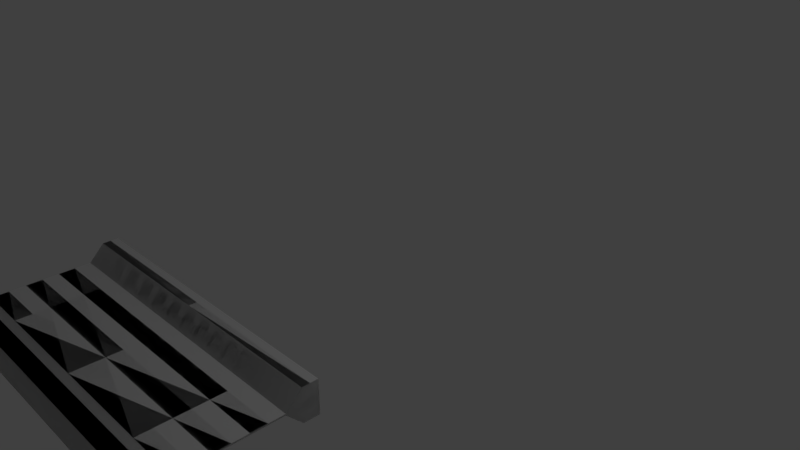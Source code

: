 # Source: espejo.blend  (saved by Blender 2.79.0; exported with 4.5.12 LTS)
import bpy
from mathutils import Matrix  # noqa: F401  (used for matrix-valued properties, if any)

bpy.ops.wm.read_factory_settings(use_empty=True)
scene = bpy.context.scene
scene.name = 'Scene'

# ---- collections
col_collection_1 = bpy.data.collections.new('Collection 1'); scene.collection.children.link(col_collection_1)

# ---- world
world_world = bpy.data.worlds.new('World'); scene.world = world_world
world_world.color = (0.05088, 0.05088, 0.05088)
world_world.use_sun_shadow = False
world_world.sun_shadow_jitter_overblur = 0.0
world_world.cycles.sampling_method = 'MANUAL'

# ---- cameras
cam_camera = bpy.data.cameras.new('Camera')
cam_camera.clip_end = 100.0
cam_camera.lens = 35.0
cam_camera.sensor_width = 32.0
cam_camera.sensor_height = 18.0
cam_camera.ortho_scale = 7.314
cam_camera.dof.focus_distance = 0.0
cam_camera.dof.aperture_fstop = 128.0

# ---- lights
light_lamp = bpy.data.lights.new('Lamp', 'POINT')
light_lamp.transmission_factor = 0.0
light_lamp.cutoff_distance = 30.0
light_lamp.energy = 100.0
light_lamp.shadow_buffer_clip_start = 1.001
light_lamp.shadow_soft_size = 0.1
light_lamp.shadow_maximum_resolution = 0.006
light_lamp.use_absolute_resolution = True

# ---- meshes
me_plane = bpy.data.meshes.new('Plane')
me_plane.from_pydata([(2.0, 1.49e-08, -0.21), (-2.0, 1.49e-08, -0.21), (2.0, 2.0, -0.21), (-2.0, 2.0, -0.21), (2.0, 1.8, -0.21), (2.0, 1.6, -0.01), (2.0, 0.4, -0.01), (2.0, 0.2, -0.21), (-2.0, 0.2, -0.21), (-2.0, 0.4, -0.01), (-2.0, 1.6, -0.01), (-2.0, 1.8, -0.21), (-2.0, 0.0, -0.01), (2.0, 0.0, -0.01), (-2.0, 2.0, -0.01), (2.0, 2.0, -0.01), (-2.0, 1.49e-08, -0.21), (2.0, 1.49e-08, -0.21), (-2.0, 2.0, -0.21), (2.0, 2.0, -0.21), (-2.0, 1.8, -0.21), (-2.0, 1.6, -0.01), (-2.0, 0.4, -0.01), (-2.0, 0.2, -0.21), (2.0, 0.2, -0.21), (2.0, 0.4, -0.01), (2.0, 1.6, -0.01), (2.0, 1.8, -0.21), (2.0, 0.0, -0.01), (-2.0, 0.0, -0.01), (2.0, 2.0, -0.01), (-2.0, 2.0, -0.01), (2.0, 1.49e-08, 0.21), (-2.0, 1.49e-08, 0.21), (2.0, 2.0, 0.21), (-2.0, 2.0, 0.21), (2.0, 1.8, 0.21), (2.0, 1.6, 0.01), (2.0, 0.4, 0.01), (2.0, 0.2, 0.21), (-2.0, 0.2, 0.21), (-2.0, 0.4, 0.01), (-2.0, 1.6, 0.01), (-2.0, 1.8, 0.21), (-2.0, 0.0, 0.01), (2.0, 0.0, 0.01), (-2.0, 2.0, 0.01), (2.0, 2.0, 0.01), (-2.0, 0.0, 0.0), (2.0, 0.0, 0.0), (-2.0, 2.0, 0.0), (2.0, 2.0, 0.0), (-2.0, 1.49e-08, 0.21), (2.0, 1.49e-08, 0.21), (-2.0, 2.0, 0.21), (2.0, 2.0, 0.21), (-2.0, 1.8, 0.21), (-2.0, 1.6, 0.01), (-2.0, 0.4, 0.01), (-2.0, 0.2, 0.21), (2.0, 0.2, 0.21), (2.0, 0.4, 0.01), (2.0, 1.6, 0.01), (2.0, 1.8, 0.21), (2.0, 0.0, 0.01), (-2.0, 0.0, 0.01), (2.0, 2.0, 0.01), (-2.0, 2.0, 0.01), (2.0, 0.0, 0.0), (-2.0, 0.0, 0.0), (2.0, 2.0, 0.0), (-2.0, 2.0, 0.0)], [], [(4, 11, 3, 2), (0, 1, 8, 7), (7, 8, 9, 6), (6, 9, 10, 5), (5, 10, 11, 4), (12, 9, 8, 1), (0, 7, 6, 13), (3, 11, 10, 14), (15, 5, 4, 2), (2, 3, 14, 15), (0, 13, 12, 1), (12, 13, 49, 48), (15, 14, 50, 51), (5, 15, 51, 49, 13, 6), (10, 9, 12, 48, 50, 14), (20, 18, 19, 27), (16, 23, 24, 17), (23, 22, 25, 24), (22, 21, 26, 25), (21, 20, 27, 26), (28, 17, 24, 25), (16, 29, 22, 23), (19, 30, 26, 27), (31, 18, 20, 21), (18, 31, 30, 19), (16, 17, 28, 29), (28, 68, 69, 29), (31, 71, 70, 30), (21, 22, 29, 69, 71, 31), (26, 30, 70, 68, 28, 25), (36, 34, 35, 43), (32, 39, 40, 33), (39, 38, 41, 40), (38, 37, 42, 41), (37, 36, 43, 42), (44, 33, 40, 41), (32, 45, 38, 39), (35, 46, 42, 43), (47, 34, 36, 37), (34, 47, 46, 35), (32, 33, 44, 45), (44, 48, 49, 45), (47, 51, 50, 46), (37, 38, 45, 49, 51, 47), (42, 46, 50, 48, 44, 41), (51, 49, 48, 50), (56, 63, 55, 54), (52, 53, 60, 59), (59, 60, 61, 58), (58, 61, 62, 57), (57, 62, 63, 56), (64, 61, 60, 53), (52, 59, 58, 65), (55, 63, 62, 66), (67, 57, 56, 54), (54, 55, 66, 67), (52, 65, 64, 53), (64, 65, 69, 68), (67, 66, 70, 71), (57, 67, 71, 69, 65, 58), (62, 61, 64, 68, 70, 66), (71, 70, 68, 69)])
me_plane.polygons.foreach_set('use_smooth', [True] * 62)
_k = set([(0, 1), (0, 7), (0, 13), (1, 8), (1, 12), (2, 3), (2, 4), (2, 15), (3, 11), (3, 14), (4, 5), (4, 11), (5, 6), (5, 10), (6, 7), (6, 9), (7, 8), (8, 9), (9, 10), (10, 11), (12, 48), (13, 49), (14, 50), (15, 51), (16, 17), (16, 23), (16, 29), (17, 24), (17, 28), (18, 19), (18, 20), (18, 31), (19, 27), (19, 30), (20, 21), (20, 27), (21, 22), (21, 26), (22, 23), (22, 25), (23, 24), (24, 25), (25, 26), (26, 27), (28, 68), (29, 69), (30, 70), (31, 71), (32, 33), (32, 39), (32, 45), (33, 40), (33, 44), (34, 35), (34, 36), (34, 47), (35, 43), (35, 46), (36, 37), (36, 43), (37, 38), (37, 42), (38, 39), (38, 41), (39, 40), (40, 41), (41, 42), (42, 43), (44, 48), (45, 49), (46, 50), (47, 51), (48, 49), (48, 50), (49, 51), (50, 51), (52, 53), (52, 59), (52, 65), (53, 60), (53, 64), (54, 55), (54, 56), (54, 67), (55, 63), (55, 66), (56, 57), (56, 63), (57, 58), (57, 62), (58, 59), (58, 61), (59, 60), (60, 61), (61, 62), (62, 63), (64, 68), (65, 69), (66, 70), (67, 71), (68, 69), (68, 70), (69, 71), (70, 71)])
me_plane.attributes.new('sharp_edge', 'BOOLEAN', 'EDGE').data.foreach_set('value', [ (min(e.vertices), max(e.vertices)) in _k for e in me_plane.edges])
_uv = me_plane.uv_layers.new(name='UVMap')
_uv.uv.foreach_set('vector', [0.04552, 0.4922, 0.9545, 0.4922, 0.9545, 0.5377, 0.04552, 0.5377, 0.04552, 0.04552, 0.9545, 0.04553, 0.9545, 0.09097, 0.04552, 0.09097, 0.04552, 0.09097, 0.9545, 0.09097, 0.9545, 0.1552, 0.04552, 0.1552, 0.04552, 0.1552, 0.9545, 0.1552, 0.9545, 0.4279, 0.04552, 0.4279, 0.04552, 0.4279, 0.9545, 0.4279, 0.9545, 0.4922, 0.04552, 0.4922, 0.9999, 0.04553, 0.9999, 0.1364, 0.9545, 0.09097, 0.9545, 0.04553, 0.04552, 0.04552, 0.04552, 0.09097, 7.658e-05, 0.1364, 7.669e-05, 0.04552, 0.9545, 0.5377, 0.9545, 0.4922, 0.9999, 0.4468, 0.9999, 0.5377, 7.646e-05, 0.5377, 7.635e-05, 0.4468, 0.04552, 0.4922, 0.04552, 0.5377, 0.04552, 0.5377, 0.9545, 0.5377, 0.9545, 0.5831, 0.04552, 0.5831, 0.04552, 0.04552, 0.04552, 7.635e-05, 0.9545, 7.786e-05, 0.9545, 0.04553, 0.9545, 7.786e-05, 0.04552, 7.635e-05, 0.04552, 7.635e-05, 0.9545, 7.786e-05, 0.04552, 0.5831, 0.9545, 0.5831, 0.9545, 0.5831, 0.04552, 0.5831, 7.646e-05, 0.5377, 0.04552, 0.5831, 0.0, 0.0, 0.04552, 7.635e-05, 7.658e-05, 0.1364, 0.04552, 0.4279, 0.9999, 0.4468, 0.9545, 0.1552, 0.9999, 0.04553, 0.9545, 7.786e-05, 0.0, 0.0, 0.9545, 0.5831, 0.04552, 0.4922, 0.04552, 0.5377, 0.9545, 0.5377, 0.9545, 0.4922, 0.04552, 0.04552, 0.04552, 0.09097, 0.9545, 0.09097, 0.9545, 0.04553, 0.04552, 0.09097, 0.04552, 0.1552, 0.9545, 0.1552, 0.9545, 0.09097, 0.04552, 0.1552, 0.04552, 0.4279, 0.9545, 0.4279, 0.9545, 0.1552, 0.04552, 0.4279, 0.04552, 0.4922, 0.9545, 0.4922, 0.9545, 0.4279, 0.9999, 0.04553, 0.9545, 0.04553, 0.9545, 0.09097, 0.9999, 0.1364, 0.04552, 0.04552, 7.669e-05, 0.04552, 7.658e-05, 0.1364, 0.04552, 0.09097, 0.9545, 0.5377, 0.9999, 0.5377, 0.9999, 0.4468, 0.9545, 0.4922, 7.646e-05, 0.5377, 0.04552, 0.5377, 0.04552, 0.4922, 7.635e-05, 0.4468, 0.04552, 0.5377, 0.04552, 0.5831, 0.9545, 0.5831, 0.9545, 0.5377, 0.04552, 0.04552, 0.9545, 0.04553, 0.9545, 7.786e-05, 0.04552, 7.635e-05, 0.9545, 7.786e-05, 0.9545, 7.786e-05, 0.04552, 7.635e-05, 0.04552, 7.635e-05, 0.04552, 0.5831, 0.04552, 0.5831, 0.9545, 0.5831, 0.9545, 0.5831, 7.646e-05, 0.5377, 0.04552, 0.4279, 7.658e-05, 0.1364, 0.04552, 7.635e-05, 0.0, 0.0, 0.04552, 0.5831, 0.9999, 0.4468, 0.9545, 0.5831, 0.0, 0.0, 0.9545, 7.786e-05, 0.9999, 0.04553, 0.9545, 0.1552, 0.04552, 0.4922, 0.04552, 0.5377, 0.9545, 0.5377, 0.9545, 0.4922, 0.04552, 0.04552, 0.04552, 0.09097, 0.9545, 0.09097, 0.9545, 0.04553, 0.04552, 0.09097, 0.04552, 0.1552, 0.9545, 0.1552, 0.9545, 0.09097, 0.04552, 0.1552, 0.04552, 0.4279, 0.9545, 0.4279, 0.9545, 0.1552, 0.04552, 0.4279, 0.04552, 0.4922, 0.9545, 0.4922, 0.9545, 0.4279, 0.9999, 0.04553, 0.9545, 0.04553, 0.9545, 0.09097, 0.9999, 0.1364, 0.04552, 0.04552, 7.669e-05, 0.04552, 7.658e-05, 0.1364, 0.04552, 0.09097, 0.9545, 0.5377, 0.9999, 0.5377, 0.9999, 0.4468, 0.9545, 0.4922, 7.646e-05, 0.5377, 0.04552, 0.5377, 0.04552, 0.4922, 7.635e-05, 0.4468, 0.04552, 0.5377, 0.04552, 0.5831, 0.9545, 0.5831, 0.9545, 0.5377, 0.04552, 0.04552, 0.9545, 0.04553, 0.9545, 7.786e-05, 0.04552, 7.635e-05, 0.9545, 7.786e-05, 0.9545, 7.786e-05, 0.04552, 7.635e-05, 0.04552, 7.635e-05, 0.04552, 0.5831, 0.04552, 0.5831, 0.9545, 0.5831, 0.9545, 0.5831, 7.646e-05, 0.5377, 0.04552, 0.4279, 7.658e-05, 0.1364, 0.04552, 7.635e-05, 0.0, 0.0, 0.04552, 0.5831, 0.9999, 0.4468, 0.9545, 0.5831, 0.0, 0.0, 0.9545, 7.786e-05, 0.9999, 0.04553, 0.9545, 0.1552, 0.0, 0.0, 0.04552, 7.635e-05, 0.9545, 7.786e-05, 0.9545, 0.5831, 0.04552, 0.4922, 0.9545, 0.4922, 0.9545, 0.5377, 0.04552, 0.5377, 0.04552, 0.04552, 0.9545, 0.04553, 0.9545, 0.09097, 0.04552, 0.09097, 0.04552, 0.09097, 0.9545, 0.09097, 0.9545, 0.1552, 0.04552, 0.1552, 0.04552, 0.1552, 0.9545, 0.1552, 0.9545, 0.4279, 0.04552, 0.4279, 0.04552, 0.4279, 0.9545, 0.4279, 0.9545, 0.4922, 0.04552, 0.4922, 0.9999, 0.04553, 0.9999, 0.1364, 0.9545, 0.09097, 0.9545, 0.04553, 0.04552, 0.04552, 0.04552, 0.09097, 7.658e-05, 0.1364, 7.669e-05, 0.04552, 0.9545, 0.5377, 0.9545, 0.4922, 0.9999, 0.4468, 0.9999, 0.5377, 7.646e-05, 0.5377, 7.635e-05, 0.4468, 0.04552, 0.4922, 0.04552, 0.5377, 0.04552, 0.5377, 0.9545, 0.5377, 0.9545, 0.5831, 0.04552, 0.5831, 0.04552, 0.04552, 0.04552, 7.635e-05, 0.9545, 7.786e-05, 0.9545, 0.04553, 0.9545, 7.786e-05, 0.04552, 7.635e-05, 0.04552, 7.635e-05, 0.9545, 7.786e-05, 0.04552, 0.5831, 0.9545, 0.5831, 0.9545, 0.5831, 0.04552, 0.5831, 7.646e-05, 0.5377, 0.04552, 0.5831, 0.0, 0.0, 0.04552, 7.635e-05, 7.658e-05, 0.1364, 0.04552, 0.4279, 0.9999, 0.4468, 0.9545, 0.1552, 0.9999, 0.04553, 0.9545, 7.786e-05, 0.0, 0.0, 0.9545, 0.5831, 0.0, 0.0, 0.9545, 0.5831, 0.9545, 7.786e-05, 0.04552, 7.635e-05])
me_plane.use_remesh_preserve_volume = False
me_plane.use_remesh_preserve_attributes = False
me_plane.use_mirror_vertex_groups = False
me_plane.update()
me_plane.normals_split_custom_set([tuple(v) for v in zip(*[iter([-8.848e-08, 0.0, -1.0, -8.848e-08, 0.0, -1.0, -8.848e-08, 0.0, -1.0, -8.848e-08, 0.0, -1.0, -8.848e-08, 0.0, -1.0, -8.848e-08, 0.0, -1.0, -8.848e-08, 0.0, -1.0, -8.848e-08, 0.0, -1.0, -6.092e-08, 0.7071, -0.7071, -6.092e-08, 0.7071, -0.7071, -6.092e-08, 0.7071, -0.7071, -6.092e-08, 0.7071, -0.7071, -8.751e-08, 7.451e-08, -1.0, -8.751e-08, 7.451e-08, -1.0, -8.751e-08, 7.451e-08, -1.0, -8.751e-08, 7.451e-08, -1.0, -6.256e-08, -0.7071, -0.7071, -6.256e-08, -0.7071, -0.7071, -6.256e-08, -0.7071, -0.7071, -6.256e-08, -0.7071, -0.7071, -1.0, 0.0, 0.0, -1.0, 0.0, 0.0, -1.0, 0.0, 0.0, -1.0, 0.0, 0.0, 1.0, -5.921e-14, 0.0, 1.0, -5.921e-14, 0.0, 1.0, 1.303e-13, 0.0, 1.0, 5.921e-14, 0.0, -1.0, 2.368e-13, 0.0, -1.0, 2.368e-13, 0.0, -1.0, 4.737e-14, 0.0, -1.0, 1.184e-13, 0.0, 1.0, 8.882e-14, 0.0, 1.0, 1.421e-13, 0.0, 1.0, 0.0, 0.0, 1.0, 0.0, 0.0, 0.0, 1.0, 0.0, 0.0, 1.0, 0.0, 0.0, 1.0, 0.0, 0.0, 1.0, 0.0, -6.523e-15, -1.0, -7.451e-08, -3.261e-15, -1.0, -3.725e-08, -3.261e-15, -1.0, -3.725e-08, -6.523e-15, -1.0, -7.451e-08, -3.261e-15, -1.0, -3.725e-08, -3.261e-15, -1.0, -3.725e-08, 0.0, -1.0, 0.0, 0.0, -1.0, 0.0, 0.0, 1.0, 0.0, 0.0, 1.0, 0.0, 0.0, 1.0, 0.0, 0.0, 1.0, 0.0, 1.0, 1.421e-13, 0.0, 1.0, 8.882e-14, 0.0, 1.0, 1.776e-13, 0.0, 1.0, 1.776e-13, 0.0, 1.0, 5.921e-14, 0.0, 1.0, 1.303e-13, 0.0, -1.0, 4.737e-14, 0.0, -1.0, 0.0, 0.0, -1.0, 0.0, 0.0, -1.0, 0.0, 0.0, -1.0, 0.0, 0.0, -1.0, 1.184e-13, 0.0, 8.848e-08, 0.0, -1.0, 8.848e-08, 0.0, -1.0, 8.848e-08, 0.0, -1.0, 8.848e-08, 0.0, -1.0, 8.848e-08, 0.0, -1.0, 8.848e-08, 0.0, -1.0, 8.848e-08, 0.0, -1.0, 8.848e-08, 0.0, -1.0, 6.092e-08, 0.7071, -0.7071, 6.092e-08, 0.7071, -0.7071, 6.092e-08, 0.7071, -0.7071, 6.092e-08, 0.7071, -0.7071, 8.751e-08, 7.451e-08, -1.0, 8.751e-08, 7.451e-08, -1.0, 8.751e-08, 7.451e-08, -1.0, 8.751e-08, 7.451e-08, -1.0, 6.256e-08, -0.7071, -0.7071, 6.256e-08, -0.7071, -0.7071, 6.256e-08, -0.7071, -0.7071, 6.256e-08, -0.7071, -0.7071, 1.0, 8.882e-14, 0.0, 1.0, 0.0, 0.0, 1.0, 0.0, 0.0, 1.0, 1.421e-13, 0.0, -1.0, 0.0, 0.0, -1.0, 0.0, 0.0, -1.0, 0.0, 0.0, -1.0, 0.0, 0.0, 1.0, 0.0, 0.0, 1.0, 8.882e-14, 0.0, 1.0, 1.421e-13, 0.0, 1.0, 0.0, 0.0, -1.0, 0.0, 0.0, -1.0, 0.0, 0.0, -1.0, 0.0, 0.0, -1.0, 0.0, 0.0, 0.0, 1.0, 0.0, 0.0, 1.0, 0.0, 0.0, 1.0, 0.0, 0.0, 1.0, 0.0, 6.523e-15, -1.0, -7.451e-08, 6.523e-15, -1.0, -7.451e-08, 3.261e-15, -1.0, -3.725e-08, 3.261e-15, -1.0, -3.725e-08, 3.261e-15, -1.0, -3.725e-08, 0.0, -1.0, 0.0, 0.0, -1.0, 0.0, 3.261e-15, -1.0, -3.725e-08, 0.0, 1.0, 0.0, 0.0, 1.0, 0.0, 0.0, 1.0, 0.0, 0.0, 1.0, 0.0, -1.0, 0.0, 0.0, -1.0, 0.0, 0.0, -1.0, 0.0, 0.0, -1.0, 0.0, 0.0, -1.0, 0.0, 0.0, -1.0, 0.0, 0.0, 1.0, 1.421e-13, 0.0, 1.0, 8.882e-14, 0.0, 1.0, 1.776e-13, 0.0, 1.0, 1.776e-13, 0.0, 1.0, 8.882e-14, 0.0, 1.0, 1.421e-13, 0.0, -8.848e-08, 0.0, 1.0, -8.848e-08, 0.0, 1.0, -8.848e-08, 0.0, 1.0, -8.848e-08, 0.0, 1.0, -8.848e-08, 0.0, 1.0, -8.848e-08, 0.0, 1.0, -8.848e-08, 0.0, 1.0, -8.848e-08, 0.0, 1.0, -6.092e-08, 0.7071, 0.7071, -6.092e-08, 0.7071, 0.7071, -6.092e-08, 0.7071, 0.7071, -6.092e-08, 0.7071, 0.7071, -8.751e-08, 7.451e-08, 1.0, -8.751e-08, 7.451e-08, 1.0, -8.751e-08, 7.451e-08, 1.0, -8.751e-08, 7.451e-08, 1.0, -6.256e-08, -0.7071, 0.7071, -6.256e-08, -0.7071, 0.7071, -6.256e-08, -0.7071, 0.7071, -6.256e-08, -0.7071, 0.7071, -1.0, 8.882e-14, 0.0, -1.0, 0.0, 0.0, -1.0, 0.0, 0.0, -1.0, 1.421e-13, 0.0, 1.0, 0.0, 0.0, 1.0, 0.0, 0.0, 1.0, 0.0, 0.0, 1.0, 0.0, 0.0, -1.0, 0.0, 0.0, -1.0, 8.882e-14, 0.0, -1.0, 1.421e-13, 0.0, -1.0, 0.0, 0.0, 1.0, 0.0, 0.0, 1.0, 0.0, 0.0, 1.0, 0.0, 0.0, 1.0, 0.0, 0.0, 0.0, 1.0, 0.0, 0.0, 1.0, 0.0, 0.0, 1.0, 0.0, 0.0, 1.0, 0.0, -6.523e-15, -1.0, 7.451e-08, -6.523e-15, -1.0, 7.451e-08, -3.261e-15, -1.0, 3.725e-08, -3.261e-15, -1.0, 3.725e-08, -3.261e-15, -1.0, 3.725e-08, 0.0, -1.0, 0.0, 0.0, -1.0, 0.0, -3.261e-15, -1.0, 3.725e-08, 0.0, 1.0, 0.0, 0.0, 1.0, 0.0, 0.0, 1.0, 0.0, 0.0, 1.0, 0.0, 1.0, 0.0, 0.0, 1.0, 0.0, 0.0, 1.0, 0.0, 0.0, 1.0, 0.0, 0.0, 1.0, 0.0, 0.0, 1.0, 0.0, 0.0, -1.0, 1.421e-13, 0.0, -1.0, 8.882e-14, 0.0, -1.0, 1.776e-13, 0.0, -1.0, 1.776e-13, 0.0, -1.0, 8.882e-14, 0.0, -1.0, 1.421e-13, 0.0, 0.0, 0.0, -1.0, 0.0, 0.0, -1.0, 0.0, 0.0, -1.0, 0.0, 0.0, -1.0, 8.848e-08, 0.0, 1.0, 8.848e-08, 0.0, 1.0, 8.848e-08, 0.0, 1.0, 8.848e-08, 0.0, 1.0, 8.848e-08, 0.0, 1.0, 8.848e-08, 0.0, 1.0, 8.848e-08, 0.0, 1.0, 8.848e-08, 0.0, 1.0, 6.092e-08, 0.7071, 0.7071, 6.092e-08, 0.7071, 0.7071, 6.092e-08, 0.7071, 0.7071, 6.092e-08, 0.7071, 0.7071, 8.751e-08, 7.451e-08, 1.0, 8.751e-08, 7.451e-08, 1.0, 8.751e-08, 7.451e-08, 1.0, 8.751e-08, 7.451e-08, 1.0, 6.256e-08, -0.7071, 0.7071, 6.256e-08, -0.7071, 0.7071, 6.256e-08, -0.7071, 0.7071, 6.256e-08, -0.7071, 0.7071, 1.0, 0.0, 0.0, 1.0, 0.0, 0.0, 1.0, 0.0, 0.0, 1.0, 0.0, 0.0, -1.0, -5.921e-14, 0.0, -1.0, -5.921e-14, 0.0, -1.0, 1.303e-13, 0.0, -1.0, 5.921e-14, 0.0, 1.0, 2.368e-13, 0.0, 1.0, 2.368e-13, 0.0, 1.0, 4.737e-14, 0.0, 1.0, 1.184e-13, 0.0, -1.0, 8.882e-14, 0.0, -1.0, 1.421e-13, 0.0, -1.0, 0.0, 0.0, -1.0, 0.0, 0.0, 0.0, 1.0, 0.0, 0.0, 1.0, 0.0, 0.0, 1.0, 0.0, 0.0, 1.0, 0.0, 6.523e-15, -1.0, 7.451e-08, 3.261e-15, -1.0, 3.725e-08, 3.261e-15, -1.0, 3.725e-08, 6.523e-15, -1.0, 7.451e-08, 3.261e-15, -1.0, 3.725e-08, 3.261e-15, -1.0, 3.725e-08, 0.0, -1.0, 0.0, 0.0, -1.0, 0.0, 0.0, 1.0, 0.0, 0.0, 1.0, 0.0, 0.0, 1.0, 0.0, 0.0, 1.0, 0.0, -1.0, 1.421e-13, 0.0, -1.0, 8.882e-14, 0.0, -1.0, 1.776e-13, 0.0, -1.0, 1.776e-13, 0.0, -1.0, 5.921e-14, 0.0, -1.0, 1.303e-13, 0.0, 1.0, 4.737e-14, 0.0, 1.0, 0.0, 0.0, 1.0, 0.0, 0.0, 1.0, 0.0, 0.0, 1.0, 0.0, 0.0, 1.0, 1.184e-13, 0.0, 0.0, 0.0, -1.0, 0.0, 0.0, -1.0, 0.0, 0.0, -1.0, 0.0, 0.0, -1.0])] * 3)])

# ---- objects
ob_plane = bpy.data.objects.new('Plane', me_plane)
ob_lamp = bpy.data.objects.new('Lamp', light_lamp)
ob_camera = bpy.data.objects.new('Camera', cam_camera)

# ---- transforms, parenting, visibility, modifiers, constraints
ob_plane.location = (0.0, -2.409, 0.117)
ob_plane.rotation_euler = (-4.371e-08, 1.055e-22, 3.142)
ob_plane.color = (0.8, 0.8, 0.8, 1.0)
ob_plane.lineart.crease_threshold = 0.0
ob_lamp.location = (4.076, 1.005, 5.904)
ob_lamp.rotation_euler = (0.6503, 0.05522, 1.866)
ob_lamp.lock_rotations_4d = False
ob_lamp.empty_display_type = 'ARROWS'
ob_lamp.color = (0.0, 0.0, 0.0, 0.0)
ob_lamp.lineart.crease_threshold = 0.0
ob_camera.location = (7.481, -6.508, 5.344)
ob_camera.rotation_euler = (1.109, 0.0, 0.8149)
ob_camera.lock_rotations_4d = False
ob_camera.empty_display_type = 'ARROWS'
ob_camera.color = (0.0, 0.0, 0.0, 0.0)
ob_camera.display_type = 'WIRE'
ob_camera.lineart.crease_threshold = 0.0

# ---- collection membership
col_collection_1.objects.link(ob_plane)
col_collection_1.objects.link(ob_lamp)
col_collection_1.objects.link(ob_camera)

# ---- scene / render settings (as saved in the file)
scene.camera = ob_camera
scene.frame_start = 1; scene.frame_end = 250; scene.frame_set(1)
scene.render.engine = 'BLENDER_EEVEE_NEXT'
scene.render.resolution_percentage = 50
scene.render.dither_intensity = 0.0
scene.cycles.use_denoising = False
scene.cycles.samples = 128
scene.cycles.sampling_pattern = 'TABULATED_SOBOL'
scene.cycles.use_adaptive_sampling = False
scene.cycles.use_light_tree = False
scene.cycles.blur_glossy = 0.0
scene.cycles.sample_clamp_indirect = 0.0
scene.view_settings.view_transform = 'Standard'
bpy.context.view_layer.update()
